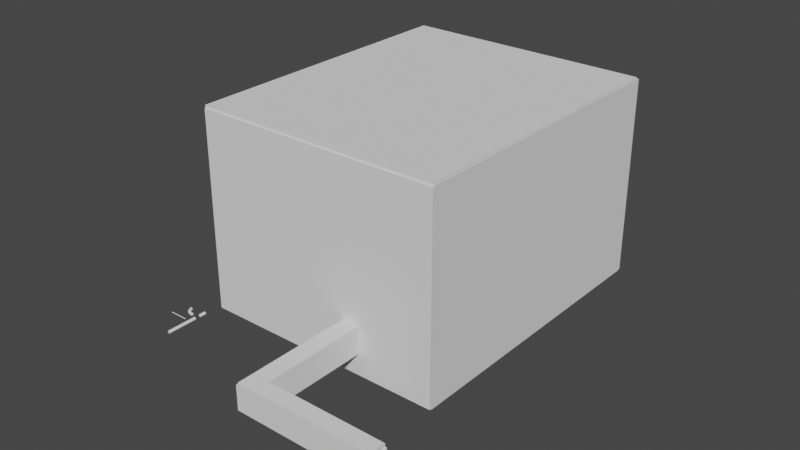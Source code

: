 # Source: Parkour_Kanal_Raum.blend  (saved by Blender 2.83.18; exported with 4.5.12 LTS)
import bpy
from mathutils import Matrix  # noqa: F401  (used for matrix-valued properties, if any)

bpy.ops.wm.read_factory_settings(use_empty=True)
scene = bpy.context.scene
scene.name = 'Scene'

# ---- collections
col_collection = bpy.data.collections.new('Collection'); scene.collection.children.link(col_collection)

# ---- world
world_world = bpy.data.worlds.new('World'); scene.world = world_world
world_world.use_nodes = True; world_world.node_tree.nodes.clear()
_N = world_world.node_tree.nodes; _L = world_world.node_tree.links
n0 = _N.new('ShaderNodeOutputWorld'); n0.name = 'World Output'; n0.location = (300, 300)
n1 = _N.new('ShaderNodeBackground'); n1.name = 'Background'; n1.location = (10, 300)
n1.inputs[0].default_value = (0.05088, 0.05088, 0.05088, 1.0)
_L.new(n1.outputs[0], n0.inputs[0])
n0.is_active_output = True
world_world.color = (0.05088, 0.05088, 0.05088)
world_world.use_sun_shadow = False
world_world.sun_shadow_jitter_overblur = 0.0

# ---- meshes
me_cylinder = bpy.data.meshes.new('Cylinder')
me_cylinder.from_pydata([(-0.02517, 1.012, -1.0), (0.02518, 1.012, 1.0), (0.4578, 0.8939, -1.0), (0.4889, 0.8773, 1.0), (0.8273, 0.5831, -1.0), (0.8553, 0.5412, 1.0), (0.9976, 0.116, -1.0), (1.001, 0.0809, 1.0), (0.966, -0.2746, -1.0), (0.9558, -0.3083, 1.0), (0.8315, -0.5556, -1.0), (0.6507, -0.7651, -1.0), (0.7651, -0.6507, 1.0), (0.3827, -0.9239, -1.0), (0.4578, -0.8939, 1.0), (0.116, -0.9976, -1.0), (0.0809, -1.001, 1.0), (-0.1951, -0.9808, -1.0), (-0.1951, -0.9808, 1.0), (-0.4578, -0.8939, -1.0), (-0.4889, -0.8773, 1.0), (-0.7651, -0.6507, -1.0), (-0.7874, -0.6234, 1.0), (-0.9558, -0.3083, -1.0), (-0.966, -0.2746, 1.0), (-1.001, 0.0809, -1.0), (-0.9976, 0.116, 1.0), (-0.9239, 0.3827, -1.0), (-0.9239, 0.3827, 1.0), (-0.7874, 0.6234, -1.0), (-0.7651, 0.6507, 1.0), (-0.4889, 0.8773, -1.0), (-0.4578, 0.8939, 1.0)], [], [(2, 0, 1, 3), (12, 11, 10), (14, 13, 11), (4, 2, 3, 5), (6, 4, 5, 7), (8, 6, 7, 9), (10, 8, 9, 12), (15, 13, 14, 16), (12, 14, 11), (17, 15, 16, 18), (19, 17, 18, 20), (21, 19, 20, 22), (23, 21, 22, 24), (25, 23, 24, 26), (27, 25, 26, 28), (29, 27, 28, 30), (31, 29, 30, 32), (28, 26, 24, 22, 20, 18, 16, 14, 12, 9, 7, 5, 3, 1, 32, 30), (0, 31, 32, 1), (15, 17, 19, 21, 23, 25, 27, 29, 31, 0, 2, 4, 6, 8, 10, 11, 13)])
_uv = me_cylinder.uv_layers.new(name='UVMap')
_uv.uv.foreach_set('vector', [0.9247, 0.5, 0.991, 0.5, 0.9881, 1.0, 0.9191, 1.0, 0.6378, 1.0, 0.6122, 0.5, 0.6562, 0.5, 0.5753, 1.0, 0.5625, 0.5, 0.6122, 0.5, 0.8478, 0.5, 0.9247, 0.5, 0.9191, 1.0, 0.8397, 1.0, 0.7684, 0.5, 0.8478, 0.5, 0.8397, 1.0, 0.7628, 1.0, 0.7059, 0.5, 0.7684, 0.5, 0.7628, 1.0, 0.7003, 1.0, 0.6562, 0.5, 0.7059, 0.5, 0.7003, 1.0, 0.6378, 1.0, 0.5184, 0.5, 0.5625, 0.5, 0.5753, 1.0, 0.5128, 1.0, 0.6378, 1.0, 0.5753, 1.0, 0.6122, 0.5, 0.4688, 0.5, 0.5184, 0.5, 0.5128, 1.0, 0.4688, 1.0, 0.4247, 0.5, 0.4688, 0.5, 0.4688, 1.0, 0.4191, 1.0, 0.3622, 0.5, 0.4247, 0.5, 0.4191, 1.0, 0.3566, 1.0, 0.2997, 0.5, 0.3622, 0.5, 0.3566, 1.0, 0.2941, 1.0, 0.2372, 0.5, 0.2997, 0.5, 0.2941, 1.0, 0.2316, 1.0, 0.1875, 0.5, 0.2372, 0.5, 0.2316, 1.0, 0.1875, 1.0, 0.1434, 0.5, 0.1875, 0.5, 0.1875, 1.0, 0.1378, 1.0, 0.08093, 0.5, 0.1434, 0.5, 0.1378, 1.0, 0.07532, 1.0, 0.02827, 0.3418, 0.01272, 0.2776, 0.02021, 0.1847, 0.06269, 0.1017, 0.1337, 0.04135, 0.2032, 0.01461, 0.2692, 0.01189, 0.3589, 0.03737, 0.4319, 0.09521, 0.4773, 0.1766, 0.4881, 0.2692, 0.4502, 0.3764, 0.3663, 0.4586, 0.2558, 0.4871, 0.1411, 0.4626, 0.06805, 0.4048, 0.01843, 0.5, 0.08093, 0.5, 0.07532, 1.0, 0.01282, 1.0, 0.7776, 0.01272, 0.7032, 0.01461, 0.6411, 0.03737, 0.5681, 0.09521, 0.5227, 0.1766, 0.5119, 0.2692, 0.5283, 0.3418, 0.5627, 0.3983, 0.6337, 0.4586, 0.7439, 0.4867, 0.8589, 0.4626, 0.9434, 0.3866, 0.9873, 0.2776, 0.9798, 0.1847, 0.9496, 0.1167, 0.9048, 0.06805, 0.8418, 0.02827])
me_cylinder.use_remesh_fix_poles = True
me_cylinder.use_remesh_preserve_attributes = False
me_cylinder.use_mirror_vertex_groups = False
me_cylinder.update()
me_cylinder_001 = bpy.data.meshes.new('Cylinder.001')
me_cylinder_001.from_pydata([(-0.02517, 1.012, -1.0), (0.02518, 1.012, 1.0), (0.4578, 0.8939, -1.0), (0.4889, 0.8773, 1.0), (0.8273, 0.5831, -1.0), (0.8553, 0.5412, 1.0), (0.9976, 0.116, -1.0), (1.001, 0.0809, 1.0), (0.966, -0.2746, -1.0), (0.9558, -0.3083, 1.0), (0.8315, -0.5556, -1.0), (0.6507, -0.7651, -1.0), (0.7651, -0.6507, 1.0), (0.3827, -0.9239, -1.0), (0.4578, -0.8939, 1.0), (0.116, -0.9976, -1.0), (0.0809, -1.001, 1.0), (-0.1951, -0.9808, -1.0), (-0.1951, -0.9808, 1.0), (-0.4578, -0.8939, -1.0), (-0.4889, -0.8773, 1.0), (-0.7651, -0.6507, -1.0), (-0.7874, -0.6234, 1.0), (-0.9558, -0.3083, -1.0), (-0.966, -0.2746, 1.0), (-1.001, 0.0809, -1.0), (-0.9976, 0.116, 1.0), (-0.9239, 0.3827, -1.0), (-0.9239, 0.3827, 1.0), (-0.7874, 0.6234, -1.0), (-0.7651, 0.6507, 1.0), (-0.4889, 0.8773, -1.0), (-0.4578, 0.8939, 1.0)], [], [(2, 0, 1, 3), (12, 11, 10), (14, 13, 11), (4, 2, 3, 5), (6, 4, 5, 7), (8, 6, 7, 9), (10, 8, 9, 12), (15, 13, 14, 16), (12, 14, 11), (17, 15, 16, 18), (19, 17, 18, 20), (21, 19, 20, 22), (23, 21, 22, 24), (25, 23, 24, 26), (27, 25, 26, 28), (29, 27, 28, 30), (31, 29, 30, 32), (28, 26, 24, 22, 20, 18, 16, 14, 12, 9, 7, 5, 3, 1, 32, 30), (0, 31, 32, 1), (15, 17, 19, 21, 23, 25, 27, 29, 31, 0, 2, 4, 6, 8, 10, 11, 13)])
_uv = me_cylinder_001.uv_layers.new(name='UVMap')
_uv.uv.foreach_set('vector', [0.9247, 0.5, 0.991, 0.5, 0.9881, 1.0, 0.9191, 1.0, 0.6378, 1.0, 0.6122, 0.5, 0.6562, 0.5, 0.5753, 1.0, 0.5625, 0.5, 0.6122, 0.5, 0.8478, 0.5, 0.9247, 0.5, 0.9191, 1.0, 0.8397, 1.0, 0.7684, 0.5, 0.8478, 0.5, 0.8397, 1.0, 0.7628, 1.0, 0.7059, 0.5, 0.7684, 0.5, 0.7628, 1.0, 0.7003, 1.0, 0.6562, 0.5, 0.7059, 0.5, 0.7003, 1.0, 0.6378, 1.0, 0.5184, 0.5, 0.5625, 0.5, 0.5753, 1.0, 0.5128, 1.0, 0.6378, 1.0, 0.5753, 1.0, 0.6122, 0.5, 0.4688, 0.5, 0.5184, 0.5, 0.5128, 1.0, 0.4688, 1.0, 0.4247, 0.5, 0.4688, 0.5, 0.4688, 1.0, 0.4191, 1.0, 0.3622, 0.5, 0.4247, 0.5, 0.4191, 1.0, 0.3566, 1.0, 0.2997, 0.5, 0.3622, 0.5, 0.3566, 1.0, 0.2941, 1.0, 0.2372, 0.5, 0.2997, 0.5, 0.2941, 1.0, 0.2316, 1.0, 0.1875, 0.5, 0.2372, 0.5, 0.2316, 1.0, 0.1875, 1.0, 0.1434, 0.5, 0.1875, 0.5, 0.1875, 1.0, 0.1378, 1.0, 0.08093, 0.5, 0.1434, 0.5, 0.1378, 1.0, 0.07532, 1.0, 0.02827, 0.3418, 0.01272, 0.2776, 0.02021, 0.1847, 0.06269, 0.1017, 0.1337, 0.04135, 0.2032, 0.01461, 0.2692, 0.01189, 0.3589, 0.03737, 0.4319, 0.09521, 0.4773, 0.1766, 0.4881, 0.2692, 0.4502, 0.3764, 0.3663, 0.4586, 0.2558, 0.4871, 0.1411, 0.4626, 0.06805, 0.4048, 0.01843, 0.5, 0.08093, 0.5, 0.07532, 1.0, 0.01282, 1.0, 0.7776, 0.01272, 0.7032, 0.01461, 0.6411, 0.03737, 0.5681, 0.09521, 0.5227, 0.1766, 0.5119, 0.2692, 0.5283, 0.3418, 0.5627, 0.3983, 0.6337, 0.4586, 0.7439, 0.4867, 0.8589, 0.4626, 0.9434, 0.3866, 0.9873, 0.2776, 0.9798, 0.1847, 0.9496, 0.1167, 0.9048, 0.06805, 0.8418, 0.02827])
me_cylinder_001.use_remesh_fix_poles = True
me_cylinder_001.use_remesh_preserve_attributes = False
me_cylinder_001.use_mirror_vertex_groups = False
me_cylinder_001.update()
me_cylinder_003 = bpy.data.meshes.new('Cylinder.003')
me_cylinder_003.from_pydata([(-0.003371, 1.117, 0.0), (0.4796, 0.9987, 0.0), (0.8491, 0.6879, 0.0), (1.019, 0.2207, 0.0), (0.9878, -0.1699, 0.0), (0.8533, -0.4508, 0.0), (0.6725, -0.6603, 0.0), (0.4045, -0.8191, 0.0), (0.1378, -0.8928, 0.0), (-0.1733, -0.876, 0.0), (-0.436, -0.7891, 0.0), (-0.7433, -0.5459, 0.0), (-0.934, -0.2036, 0.0), (-0.9793, 0.1857, 0.0), (-0.9021, 0.4875, 0.0), (-0.7656, 0.7282, 0.0), (-0.4671, 0.9821, 0.0), (0.4029, 1.117, 0.6994), (0.8622, 0.9987, 0.6248), (1.214, 0.6879, 0.5677), (1.376, 0.2207, 0.5414), (1.346, -0.1699, 0.5463), (1.218, -0.4508, 0.5671), (1.046, -0.6603, 0.595), (0.7908, -0.8191, 0.6364), (0.5371, -0.8928, 0.6776), (0.2413, -0.876, 0.7257), (-0.00862, -0.7891, 0.7663), (-0.3008, -0.5459, 0.8137), (-0.4822, -0.2036, 0.8432), (-0.5253, 0.1857, 0.8502), (-0.4519, 0.4875, 0.8383), (-0.3221, 0.7282, 0.8172), (-0.03816, 0.9821, 0.7711), (1.221, 1.117, 1.302), (1.612, 0.9987, 1.16), (1.911, 0.6879, 1.051), (2.049, 0.2207, 1.001), (2.023, -0.1699, 1.011), (1.915, -0.4508, 1.05), (1.768, -0.6603, 1.103), (1.551, -0.8191, 1.182), (1.336, -0.8928, 1.26), (1.084, -0.876, 1.352), (0.8714, -0.7891, 1.429), (0.6229, -0.5459, 1.519), (0.4686, -0.2036, 1.575), (0.432, 0.1857, 1.589), (0.4944, 0.4875, 1.566), (0.6048, 0.7282, 1.526), (0.8463, 0.9821, 1.438), (2.372, 1.117, 1.748), (2.656, 0.9987, 1.553), (2.873, 0.6879, 1.403), (2.974, 0.2207, 1.335), (2.955, -0.1699, 1.347), (2.876, -0.4508, 1.402), (2.77, -0.6603, 1.475), (2.612, -0.8191, 1.583), (2.455, -0.8928, 1.691), (2.272, -0.876, 1.817), (2.118, -0.7891, 1.923), (1.937, -0.5459, 2.048), (1.825, -0.2036, 2.125), (1.799, 0.1857, 2.143), (1.844, 0.4875, 2.112), (1.924, 0.7282, 2.057), (2.1, 0.9821, 1.936), (3.743, 1.117, 1.995), (3.892, 0.9987, 1.765), (4.006, 0.6879, 1.59), (4.059, 0.2207, 1.509), (4.049, -0.1699, 1.524), (4.008, -0.4508, 1.588), (3.952, -0.6603, 1.674), (3.869, -0.8191, 1.801), (3.786, -0.8928, 1.928), (3.69, -0.876, 2.076), (3.609, -0.7891, 2.201), (3.514, -0.5459, 2.347), (3.455, -0.2036, 2.438), (3.441, 0.1857, 2.459), (3.465, 0.4875, 2.422), (3.507, 0.7282, 2.358), (3.6, 0.9821, 2.216), (5.199, 1.117, 2.018), (5.199, 0.9987, 1.777), (5.199, 0.6879, 1.592), (5.199, 0.2207, 1.507), (5.199, -0.1699, 1.522), (5.199, -0.4508, 1.59), (5.199, -0.6603, 1.68), (5.199, -0.8191, 1.814), (5.199, -0.8928, 1.947), (5.199, -0.876, 2.103), (5.199, -0.7891, 2.234), (5.199, -0.5459, 2.388), (5.199, -0.2036, 2.483), (5.199, 0.1857, 2.506), (5.199, 0.4875, 2.467), (5.199, 0.7282, 2.399), (5.199, 0.9821, 2.25)], [], [(8, 9, 10, 11, 12, 13, 14, 15, 16, 0, 1, 2, 3, 4, 5, 6, 7), (31, 48, 49, 32), (3, 20, 21, 4), (9, 26, 27, 10), (0, 17, 18, 1), (8, 25, 26, 9), (10, 27, 28, 11), (1, 18, 19, 2), (16, 33, 17, 0), (11, 28, 29, 12), (2, 19, 20, 3), (12, 29, 30, 13), (4, 21, 22, 5), (13, 30, 31, 14), (5, 22, 23, 6), (14, 31, 32, 15), (6, 23, 24, 7), (15, 32, 33, 16), (7, 24, 25, 8), (34, 51, 52, 35), (23, 40, 41, 24), (32, 49, 50, 33), (24, 41, 42, 25), (20, 37, 38, 21), (26, 43, 44, 27), (17, 34, 35, 18), (25, 42, 43, 26), (27, 44, 45, 28), (18, 35, 36, 19), (33, 50, 34, 17), (28, 45, 46, 29), (19, 36, 37, 20), (29, 46, 47, 30), (21, 38, 39, 22), (30, 47, 48, 31), (22, 39, 40, 23), (55, 72, 73, 56), (42, 59, 60, 43), (44, 61, 62, 45), (35, 52, 53, 36), (50, 67, 51, 34), (45, 62, 63, 46), (36, 53, 54, 37), (46, 63, 64, 47), (38, 55, 56, 39), (47, 64, 65, 48), (39, 56, 57, 40), (48, 65, 66, 49), (40, 57, 58, 41), (49, 66, 67, 50), (41, 58, 59, 42), (37, 54, 55, 38), (43, 60, 61, 44), (75, 92, 93, 76), (64, 81, 82, 65), (56, 73, 74, 57), (65, 82, 83, 66), (57, 74, 75, 58), (66, 83, 84, 67), (58, 75, 76, 59), (54, 71, 72, 55), (60, 77, 78, 61), (51, 68, 69, 52), (59, 76, 77, 60), (61, 78, 79, 62), (52, 69, 70, 53), (67, 84, 68, 51), (62, 79, 80, 63), (53, 70, 71, 54), (63, 80, 81, 64), (93, 92, 91, 90, 89, 88, 87, 86, 85, 101, 100, 99, 98, 97, 96, 95, 94), (71, 88, 89, 72), (77, 94, 95, 78), (68, 85, 86, 69), (76, 93, 94, 77), (78, 95, 96, 79), (69, 86, 87, 70), (84, 101, 85, 68), (79, 96, 97, 80), (70, 87, 88, 71), (80, 97, 98, 81), (72, 89, 90, 73), (81, 98, 99, 82), (73, 90, 91, 74), (82, 99, 100, 83), (74, 91, 92, 75), (83, 100, 101, 84)])
_uv = me_cylinder_003.uv_layers.new(name='UVMap')
_uv.uv.foreach_set('vector', [0.7776, 0.01272, 0.7032, 0.01461, 0.6411, 0.03737, 0.5681, 0.09521, 0.5227, 0.1766, 0.5119, 0.2692, 0.5283, 0.3418, 0.5627, 0.3983, 0.6337, 0.4586, 0.7439, 0.4867, 0.8589, 0.4626, 0.9434, 0.3866, 0.9873, 0.2776, 0.9798, 0.1847, 0.9496, 0.1167, 0.9048, 0.06805, 0.8418, 0.02827, 0.5283, 0.3418, 0.5283, 0.3418, 0.5627, 0.3983, 0.5627, 0.3983, 0.9873, 0.2776, 0.9873, 0.2776, 0.9798, 0.1847, 0.9798, 0.1847, 0.7032, 0.01461, 0.7032, 0.01461, 0.6411, 0.03737, 0.6411, 0.03737, 0.7439, 0.4867, 0.7439, 0.4867, 0.8589, 0.4626, 0.8589, 0.4626, 0.7776, 0.01272, 0.7776, 0.01272, 0.7032, 0.01461, 0.7032, 0.01461, 0.6411, 0.03737, 0.6411, 0.03737, 0.5681, 0.09521, 0.5681, 0.09521, 0.8589, 0.4626, 0.8589, 0.4626, 0.9434, 0.3866, 0.9434, 0.3866, 0.6337, 0.4586, 0.6337, 0.4586, 0.7439, 0.4867, 0.7439, 0.4867, 0.5681, 0.09521, 0.5681, 0.09521, 0.5227, 0.1766, 0.5227, 0.1766, 0.9434, 0.3866, 0.9434, 0.3866, 0.9873, 0.2776, 0.9873, 0.2776, 0.5227, 0.1766, 0.5227, 0.1766, 0.5119, 0.2692, 0.5119, 0.2692, 0.9798, 0.1847, 0.9798, 0.1847, 0.9496, 0.1167, 0.9496, 0.1167, 0.5119, 0.2692, 0.5119, 0.2692, 0.5283, 0.3418, 0.5283, 0.3418, 0.9496, 0.1167, 0.9496, 0.1167, 0.9048, 0.06805, 0.9048, 0.06805, 0.5283, 0.3418, 0.5283, 0.3418, 0.5627, 0.3983, 0.5627, 0.3983, 0.9048, 0.06805, 0.9048, 0.06805, 0.8418, 0.02827, 0.8418, 0.02827, 0.5627, 0.3983, 0.5627, 0.3983, 0.6337, 0.4586, 0.6337, 0.4586, 0.8418, 0.02827, 0.8418, 0.02827, 0.7776, 0.01272, 0.7776, 0.01272, 0.7439, 0.4867, 0.7439, 0.4867, 0.8589, 0.4626, 0.8589, 0.4626, 0.9048, 0.06805, 0.9048, 0.06805, 0.8418, 0.02827, 0.8418, 0.02827, 0.5627, 0.3983, 0.5627, 0.3983, 0.6337, 0.4586, 0.6337, 0.4586, 0.8418, 0.02827, 0.8418, 0.02827, 0.7776, 0.01272, 0.7776, 0.01272, 0.9873, 0.2776, 0.9873, 0.2776, 0.9798, 0.1847, 0.9798, 0.1847, 0.7032, 0.01461, 0.7032, 0.01461, 0.6411, 0.03737, 0.6411, 0.03737, 0.7439, 0.4867, 0.7439, 0.4867, 0.8589, 0.4626, 0.8589, 0.4626, 0.7776, 0.01272, 0.7776, 0.01272, 0.7032, 0.01461, 0.7032, 0.01461, 0.6411, 0.03737, 0.6411, 0.03737, 0.5681, 0.09521, 0.5681, 0.09521, 0.8589, 0.4626, 0.8589, 0.4626, 0.9434, 0.3866, 0.9434, 0.3866, 0.6337, 0.4586, 0.6337, 0.4586, 0.7439, 0.4867, 0.7439, 0.4867, 0.5681, 0.09521, 0.5681, 0.09521, 0.5227, 0.1766, 0.5227, 0.1766, 0.9434, 0.3866, 0.9434, 0.3866, 0.9873, 0.2776, 0.9873, 0.2776, 0.5227, 0.1766, 0.5227, 0.1766, 0.5119, 0.2692, 0.5119, 0.2692, 0.9798, 0.1847, 0.9798, 0.1847, 0.9496, 0.1167, 0.9496, 0.1167, 0.5119, 0.2692, 0.5119, 0.2692, 0.5283, 0.3418, 0.5283, 0.3418, 0.9496, 0.1167, 0.9496, 0.1167, 0.9048, 0.06805, 0.9048, 0.06805, 0.9798, 0.1847, 0.9798, 0.1847, 0.9496, 0.1167, 0.9496, 0.1167, 0.7776, 0.01272, 0.7776, 0.01272, 0.7032, 0.01461, 0.7032, 0.01461, 0.6411, 0.03737, 0.6411, 0.03737, 0.5681, 0.09521, 0.5681, 0.09521, 0.8589, 0.4626, 0.8589, 0.4626, 0.9434, 0.3866, 0.9434, 0.3866, 0.6337, 0.4586, 0.6337, 0.4586, 0.7439, 0.4867, 0.7439, 0.4867, 0.5681, 0.09521, 0.5681, 0.09521, 0.5227, 0.1766, 0.5227, 0.1766, 0.9434, 0.3866, 0.9434, 0.3866, 0.9873, 0.2776, 0.9873, 0.2776, 0.5227, 0.1766, 0.5227, 0.1766, 0.5119, 0.2692, 0.5119, 0.2692, 0.9798, 0.1847, 0.9798, 0.1847, 0.9496, 0.1167, 0.9496, 0.1167, 0.5119, 0.2692, 0.5119, 0.2692, 0.5283, 0.3418, 0.5283, 0.3418, 0.9496, 0.1167, 0.9496, 0.1167, 0.9048, 0.06805, 0.9048, 0.06805, 0.5283, 0.3418, 0.5283, 0.3418, 0.5627, 0.3983, 0.5627, 0.3983, 0.9048, 0.06805, 0.9048, 0.06805, 0.8418, 0.02827, 0.8418, 0.02827, 0.5627, 0.3983, 0.5627, 0.3983, 0.6337, 0.4586, 0.6337, 0.4586, 0.8418, 0.02827, 0.8418, 0.02827, 0.7776, 0.01272, 0.7776, 0.01272, 0.9873, 0.2776, 0.9873, 0.2776, 0.9798, 0.1847, 0.9798, 0.1847, 0.7032, 0.01461, 0.7032, 0.01461, 0.6411, 0.03737, 0.6411, 0.03737, 0.8418, 0.02827, 0.8418, 0.02827, 0.7776, 0.01272, 0.7776, 0.01272, 0.5119, 0.2692, 0.5119, 0.2692, 0.5283, 0.3418, 0.5283, 0.3418, 0.9496, 0.1167, 0.9496, 0.1167, 0.9048, 0.06805, 0.9048, 0.06805, 0.5283, 0.3418, 0.5283, 0.3418, 0.5627, 0.3983, 0.5627, 0.3983, 0.9048, 0.06805, 0.9048, 0.06805, 0.8418, 0.02827, 0.8418, 0.02827, 0.5627, 0.3983, 0.5627, 0.3983, 0.6337, 0.4586, 0.6337, 0.4586, 0.8418, 0.02827, 0.8418, 0.02827, 0.7776, 0.01272, 0.7776, 0.01272, 0.9873, 0.2776, 0.9873, 0.2776, 0.9798, 0.1847, 0.9798, 0.1847, 0.7032, 0.01461, 0.7032, 0.01461, 0.6411, 0.03737, 0.6411, 0.03737, 0.7439, 0.4867, 0.7439, 0.4867, 0.8589, 0.4626, 0.8589, 0.4626, 0.7776, 0.01272, 0.7776, 0.01272, 0.7032, 0.01461, 0.7032, 0.01461, 0.6411, 0.03737, 0.6411, 0.03737, 0.5681, 0.09521, 0.5681, 0.09521, 0.8589, 0.4626, 0.8589, 0.4626, 0.9434, 0.3866, 0.9434, 0.3866, 0.6337, 0.4586, 0.6337, 0.4586, 0.7439, 0.4867, 0.7439, 0.4867, 0.5681, 0.09521, 0.5681, 0.09521, 0.5227, 0.1766, 0.5227, 0.1766, 0.9434, 0.3866, 0.9434, 0.3866, 0.9873, 0.2776, 0.9873, 0.2776, 0.5227, 0.1766, 0.5227, 0.1766, 0.5119, 0.2692, 0.5119, 0.2692, 0.7776, 0.01272, 0.8418, 0.02827, 0.9048, 0.06805, 0.9496, 0.1167, 0.9798, 0.1847, 0.9873, 0.2776, 0.9434, 0.3866, 0.8589, 0.4626, 0.7439, 0.4867, 0.6337, 0.4586, 0.5627, 0.3983, 0.5283, 0.3418, 0.5119, 0.2692, 0.5227, 0.1766, 0.5681, 0.09521, 0.6411, 0.03737, 0.7032, 0.01461, 0.9873, 0.2776, 0.9873, 0.2776, 0.9798, 0.1847, 0.9798, 0.1847, 0.7032, 0.01461, 0.7032, 0.01461, 0.6411, 0.03737, 0.6411, 0.03737, 0.7439, 0.4867, 0.7439, 0.4867, 0.8589, 0.4626, 0.8589, 0.4626, 0.7776, 0.01272, 0.7776, 0.01272, 0.7032, 0.01461, 0.7032, 0.01461, 0.6411, 0.03737, 0.6411, 0.03737, 0.5681, 0.09521, 0.5681, 0.09521, 0.8589, 0.4626, 0.8589, 0.4626, 0.9434, 0.3866, 0.9434, 0.3866, 0.6337, 0.4586, 0.6337, 0.4586, 0.7439, 0.4867, 0.7439, 0.4867, 0.5681, 0.09521, 0.5681, 0.09521, 0.5227, 0.1766, 0.5227, 0.1766, 0.9434, 0.3866, 0.9434, 0.3866, 0.9873, 0.2776, 0.9873, 0.2776, 0.5227, 0.1766, 0.5227, 0.1766, 0.5119, 0.2692, 0.5119, 0.2692, 0.9798, 0.1847, 0.9798, 0.1847, 0.9496, 0.1167, 0.9496, 0.1167, 0.5119, 0.2692, 0.5119, 0.2692, 0.5283, 0.3418, 0.5283, 0.3418, 0.9496, 0.1167, 0.9496, 0.1167, 0.9048, 0.06805, 0.9048, 0.06805, 0.5283, 0.3418, 0.5283, 0.3418, 0.5627, 0.3983, 0.5627, 0.3983, 0.9048, 0.06805, 0.9048, 0.06805, 0.8418, 0.02827, 0.8418, 0.02827, 0.5627, 0.3983, 0.5627, 0.3983, 0.6337, 0.4586, 0.6337, 0.4586])
me_cylinder_003.use_remesh_fix_poles = True
me_cylinder_003.use_remesh_preserve_attributes = False
me_cylinder_003.use_mirror_vertex_groups = False
me_cylinder_003.update()
me_cube_002 = bpy.data.meshes.new('Cube.002')
me_cube_002.from_pydata([(-1.0, -1.0, -1.0), (-1.0, -1.0, 1.0), (-1.0, 1.0, -1.0), (-1.0, 1.0, 1.0), (1.0, -1.0, -1.0), (1.0, -1.0, 1.0), (1.0, 1.0, -1.0), (1.0, 1.0, 1.0)], [], [(0, 1, 3, 2), (2, 3, 7, 6), (6, 7, 5, 4), (4, 5, 1, 0), (2, 6, 4, 0), (7, 3, 1, 5)])
_uv = me_cube_002.uv_layers.new(name='UVMap')
_uv.uv.foreach_set('vector', [0.375, 0.0, 0.625, 0.0, 0.625, 0.25, 0.375, 0.25, 0.375, 0.25, 0.625, 0.25, 0.625, 0.5, 0.375, 0.5, 0.375, 0.5, 0.625, 0.5, 0.625, 0.75, 0.375, 0.75, 0.375, 0.75, 0.625, 0.75, 0.625, 1.0, 0.375, 1.0, 0.125, 0.5, 0.375, 0.5, 0.375, 0.75, 0.125, 0.75, 0.625, 0.5, 0.875, 0.5, 0.875, 0.75, 0.625, 0.75])
me_cube_002.use_remesh_fix_poles = True
me_cube_002.use_remesh_preserve_attributes = False
me_cube_002.use_mirror_vertex_groups = False
me_cube_002.update()
me_cube = bpy.data.meshes.new('Cube')
me_cube.from_pydata([(-1.0, -1.0, -1.0), (-1.0, -1.0, 1.0), (-1.0, 1.0, -1.0), (-1.0, 1.0, 1.0), (1.0, -1.0, -1.0), (1.0, -1.0, 1.0), (1.0, 1.0, -1.0), (1.0, 1.0, 1.0)], [], [(0, 1, 3, 2), (2, 3, 7, 6), (6, 7, 5, 4), (4, 5, 1, 0), (2, 6, 4, 0), (7, 3, 1, 5)])
_uv = me_cube.uv_layers.new(name='UVMap')
_uv.uv.foreach_set('vector', [0.375, 0.0, 0.625, 0.0, 0.625, 0.25, 0.375, 0.25, 0.375, 0.25, 0.625, 0.25, 0.625, 0.5, 0.375, 0.5, 0.375, 0.5, 0.625, 0.5, 0.625, 0.75, 0.375, 0.75, 0.375, 0.75, 0.625, 0.75, 0.625, 1.0, 0.375, 1.0, 0.125, 0.5, 0.375, 0.5, 0.375, 0.75, 0.125, 0.75, 0.625, 0.5, 0.875, 0.5, 0.875, 0.75, 0.625, 0.75])
me_cube.use_remesh_fix_poles = True
me_cube.use_remesh_preserve_attributes = False
me_cube.use_mirror_vertex_groups = False
me_cube.update()
me_cube_003 = bpy.data.meshes.new('Cube.003')
me_cube_003.from_pydata([(-1.0, -1.0, -1.0), (-1.0, -1.0, 1.0), (-1.0, 1.0, -1.0), (-1.0, 1.0, 1.0), (1.0, -1.0, -1.0), (1.0, -1.0, 1.0), (1.0, 1.0, -1.0), (1.0, 1.0, 1.0)], [], [(0, 1, 3, 2), (2, 3, 7, 6), (6, 7, 5, 4), (4, 5, 1, 0), (2, 6, 4, 0), (7, 3, 1, 5)])
_uv = me_cube_003.uv_layers.new(name='UVMap')
_uv.uv.foreach_set('vector', [0.375, 0.0, 0.625, 0.0, 0.625, 0.25, 0.375, 0.25, 0.375, 0.25, 0.625, 0.25, 0.625, 0.5, 0.375, 0.5, 0.375, 0.5, 0.625, 0.5, 0.625, 0.75, 0.375, 0.75, 0.375, 0.75, 0.625, 0.75, 0.625, 1.0, 0.375, 1.0, 0.125, 0.5, 0.375, 0.5, 0.375, 0.75, 0.125, 0.75, 0.625, 0.5, 0.875, 0.5, 0.875, 0.75, 0.625, 0.75])
me_cube_003.use_remesh_fix_poles = True
me_cube_003.use_remesh_preserve_attributes = False
me_cube_003.use_mirror_vertex_groups = False
me_cube_003.update()
me_cube_004 = bpy.data.meshes.new('Cube.004')
me_cube_004.from_pydata([(-1.0, -1.0, -1.0), (-1.0, -1.0, 1.0), (-1.0, 1.0, -1.0), (-1.0, 1.0, 1.0), (1.0, -1.0, -1.0), (1.0, -1.0, 1.0), (1.0, 1.0, -1.0), (1.0, 1.0, 1.0)], [], [(0, 1, 3, 2), (2, 3, 7, 6), (6, 7, 5, 4), (4, 5, 1, 0), (2, 6, 4, 0), (7, 3, 1, 5)])
_uv = me_cube_004.uv_layers.new(name='UVMap')
_uv.uv.foreach_set('vector', [0.375, 0.0, 0.625, 0.0, 0.625, 0.25, 0.375, 0.25, 0.375, 0.25, 0.625, 0.25, 0.625, 0.5, 0.375, 0.5, 0.375, 0.5, 0.625, 0.5, 0.625, 0.75, 0.375, 0.75, 0.375, 0.75, 0.625, 0.75, 0.625, 1.0, 0.375, 1.0, 0.125, 0.5, 0.375, 0.5, 0.375, 0.75, 0.125, 0.75, 0.625, 0.5, 0.875, 0.5, 0.875, 0.75, 0.625, 0.75])
me_cube_004.use_remesh_fix_poles = True
me_cube_004.use_remesh_preserve_attributes = False
me_cube_004.use_mirror_vertex_groups = False
me_cube_004.update()
me_cube_005 = bpy.data.meshes.new('Cube.005')
me_cube_005.from_pydata([(-1.0, -1.0, -1.0), (-1.0, -1.0, 1.0), (-1.0, 1.0, -1.0), (-1.0, 1.0, 1.0), (1.0, -1.0, -1.0), (1.0, -1.0, 1.0), (1.0, 1.0, -1.0), (1.0, 1.0, 1.0), (0.3658, 1.0, -0.7471), (0.3658, -1.0, -0.7471), (0.3656, 1.0, -0.5377), (0.3656, -1.0, -0.5377), (0.2695, 1.0, -0.5377), (0.2695, -1.0, -0.5377), (0.2696, 1.0, -0.7474), (0.2696, -1.0, -0.7474)], [], [(0, 1, 3, 2), (2, 12, 14, 8, 6), (6, 7, 5, 4), (4, 11, 9, 15, 0), (2, 6, 4, 0), (7, 3, 1, 5), (8, 9, 11, 10), (15, 14, 12, 13), (6, 8, 10, 12, 2, 3, 7), (0, 15, 13, 11, 4, 5, 1), (14, 15, 9, 8), (10, 11, 13, 12)])
_uv = me_cube_005.uv_layers.new(name='UVMap')
_uv.uv.foreach_set('vector', [0.375, 0.0, 0.625, 0.0, 0.625, 0.25, 0.375, 0.25, 0.375, 0.25, 0.4327, 0.4097, 0.4065, 0.4097, 0.4065, 0.4202, 0.375, 0.5, 0.375, 0.5, 0.625, 0.5, 0.625, 0.75, 0.375, 0.75, 0.375, 0.75, 0.4437, 0.8275, 0.4062, 0.8275, 0.4062, 0.8425, 0.375, 1.0, 0.125, 0.5, 0.375, 0.5, 0.375, 0.75, 0.125, 0.75, 0.625, 0.5, 0.875, 0.5, 0.875, 0.75, 0.625, 0.75, 0.375, 0.5938, 0.375, 0.6563, 0.625, 0.6563, 0.625, 0.5938, 0.375, 0.09375, 0.375, 0.1562, 0.625, 0.1562, 0.625, 0.09375, 0.375, 0.5, 0.4065, 0.4202, 0.4327, 0.4202, 0.4327, 0.4097, 0.375, 0.25, 0.625, 0.25, 0.625, 0.5, 0.375, 1.0, 0.4062, 0.8425, 0.4437, 0.8425, 0.4437, 0.8275, 0.375, 0.75, 0.625, 0.75, 0.625, 1.0, 0.125, 0.5938, 0.125, 0.6563, 0.375, 0.6563, 0.375, 0.5938, 0.625, 0.5938, 0.625, 0.6563, 0.875, 0.6563, 0.875, 0.5938])
me_cube_005.use_remesh_fix_poles = True
me_cube_005.use_remesh_preserve_attributes = False
me_cube_005.use_mirror_vertex_groups = False
me_cube_005.update()
me_cube_006 = bpy.data.meshes.new('Cube.006')
me_cube_006.from_pydata([(-1.0, -1.0, -1.0), (-1.0, -1.0, 1.0), (-1.0, 1.0, -1.0), (-1.0, 1.0, 1.0), (1.0, -1.0, -1.0), (1.0, -1.0, 1.0), (1.0, 1.0, -1.0), (1.0, 1.0, 1.0)], [], [(0, 1, 3, 2), (2, 3, 7, 6), (6, 7, 5, 4), (4, 5, 1, 0), (2, 6, 4, 0), (7, 3, 1, 5)])
_uv = me_cube_006.uv_layers.new(name='UVMap')
_uv.uv.foreach_set('vector', [0.375, 0.0, 0.625, 0.0, 0.625, 0.25, 0.375, 0.25, 0.375, 0.25, 0.625, 0.25, 0.625, 0.5, 0.375, 0.5, 0.375, 0.5, 0.625, 0.5, 0.625, 0.75, 0.375, 0.75, 0.375, 0.75, 0.625, 0.75, 0.625, 1.0, 0.375, 1.0, 0.125, 0.5, 0.375, 0.5, 0.375, 0.75, 0.125, 0.75, 0.625, 0.5, 0.875, 0.5, 0.875, 0.75, 0.625, 0.75])
me_cube_006.use_remesh_fix_poles = True
me_cube_006.use_remesh_preserve_attributes = False
me_cube_006.use_mirror_vertex_groups = False
me_cube_006.update()
me_cube_007 = bpy.data.meshes.new('Cube.007')
me_cube_007.from_pydata([(-1.0, -1.0, -1.0), (-1.0, -1.0, 1.0), (-1.0, 1.0, -1.0), (-1.0, 1.0, 1.0), (1.0, -1.0, -1.0), (1.0, -1.0, 1.0), (1.0, 1.0, -1.0), (1.0, 1.0, 1.0)], [], [(0, 1, 3, 2), (2, 3, 7, 6), (6, 7, 5, 4), (4, 5, 1, 0), (2, 6, 4, 0), (7, 3, 1, 5)])
_uv = me_cube_007.uv_layers.new(name='UVMap')
_uv.uv.foreach_set('vector', [0.375, 0.0, 0.625, 0.0, 0.625, 0.25, 0.375, 0.25, 0.375, 0.25, 0.625, 0.25, 0.625, 0.5, 0.375, 0.5, 0.375, 0.5, 0.625, 0.5, 0.625, 0.75, 0.375, 0.75, 0.375, 0.75, 0.625, 0.75, 0.625, 1.0, 0.375, 1.0, 0.125, 0.5, 0.375, 0.5, 0.375, 0.75, 0.125, 0.75, 0.625, 0.5, 0.875, 0.5, 0.875, 0.75, 0.625, 0.75])
me_cube_007.use_remesh_fix_poles = True
me_cube_007.use_remesh_preserve_attributes = False
me_cube_007.use_mirror_vertex_groups = False
me_cube_007.update()
me_cylinder_002 = bpy.data.meshes.new('Cylinder.002')
me_cylinder_002.from_pydata([(0.0, 1.0, -1.0), (0.0, 1.0, 1.0), (0.1951, 0.9808, -1.0), (0.1951, 0.9808, 1.0), (0.3827, 0.9239, -1.0), (0.3827, 0.9239, 1.0), (0.5556, 0.8315, -1.0), (0.5556, 0.8315, 1.0), (0.7071, 0.7071, -1.0), (0.7071, 0.7071, 1.0), (0.8315, 0.5556, -1.0), (0.8315, 0.5556, 1.0), (0.9239, 0.3827, -1.0), (0.9239, 0.3827, 1.0), (0.9808, 0.1951, -1.0), (0.9808, 0.1951, 1.0), (1.0, 7.55e-08, -1.0), (1.0, 7.55e-08, 1.0), (0.9808, -0.1951, -1.0), (0.9808, -0.1951, 1.0), (0.9239, -0.3827, -1.0), (0.9239, -0.3827, 1.0), (0.8315, -0.5556, -1.0), (0.8315, -0.5556, 1.0), (0.7071, -0.7071, -1.0), (0.7071, -0.7071, 1.0), (0.5556, -0.8315, -1.0), (0.5556, -0.8315, 1.0), (0.3827, -0.9239, -1.0), (0.3827, -0.9239, 1.0), (0.1951, -0.9808, -1.0), (0.1951, -0.9808, 1.0), (-3.258e-07, -1.0, -1.0), (-3.258e-07, -1.0, 1.0), (-0.1951, -0.9808, -1.0), (-0.1951, -0.9808, 1.0), (-0.3827, -0.9239, -1.0), (-0.3827, -0.9239, 1.0), (-0.5556, -0.8315, -1.0), (-0.5556, -0.8315, 1.0), (-0.7071, -0.7071, -1.0), (-0.7071, -0.7071, 1.0), (-0.8315, -0.5556, -1.0), (-0.8315, -0.5556, 1.0), (-0.9239, -0.3827, -1.0), (-0.9239, -0.3827, 1.0), (-0.9808, -0.1951, -1.0), (-0.9808, -0.1951, 1.0), (-1.0, 9.656e-07, -1.0), (-1.0, 9.656e-07, 1.0), (-0.9808, 0.1951, -1.0), (-0.9808, 0.1951, 1.0), (-0.9239, 0.3827, -1.0), (-0.9239, 0.3827, 1.0), (-0.8315, 0.5556, -1.0), (-0.8315, 0.5556, 1.0), (-0.7071, 0.7071, -1.0), (-0.7071, 0.7071, 1.0), (-0.5556, 0.8315, -1.0), (-0.5556, 0.8315, 1.0), (-0.3827, 0.9239, -1.0), (-0.3827, 0.9239, 1.0), (-0.1951, 0.9808, -1.0), (-0.1951, 0.9808, 1.0)], [], [(0, 1, 3, 2), (2, 3, 5, 4), (4, 5, 7, 6), (6, 7, 9, 8), (8, 9, 11, 10), (10, 11, 13, 12), (12, 13, 15, 14), (14, 15, 17, 16), (16, 17, 19, 18), (18, 19, 21, 20), (20, 21, 23, 22), (22, 23, 25, 24), (24, 25, 27, 26), (26, 27, 29, 28), (28, 29, 31, 30), (30, 31, 33, 32), (32, 33, 35, 34), (34, 35, 37, 36), (36, 37, 39, 38), (38, 39, 41, 40), (40, 41, 43, 42), (42, 43, 45, 44), (44, 45, 47, 46), (46, 47, 49, 48), (48, 49, 51, 50), (50, 51, 53, 52), (52, 53, 55, 54), (54, 55, 57, 56), (56, 57, 59, 58), (58, 59, 61, 60), (3, 1, 63, 61, 59, 57, 55, 53, 51, 49, 47, 45, 43, 41, 39, 37, 35, 33, 31, 29, 27, 25, 23, 21, 19, 17, 15, 13, 11, 9, 7, 5), (60, 61, 63, 62), (62, 63, 1, 0), (0, 2, 4, 6, 8, 10, 12, 14, 16, 18, 20, 22, 24, 26, 28, 30, 32, 34, 36, 38, 40, 42, 44, 46, 48, 50, 52, 54, 56, 58, 60, 62)])
_uv = me_cylinder_002.uv_layers.new(name='UVMap')
_uv.uv.foreach_set('vector', [1.0, 0.5, 1.0, 1.0, 0.9688, 1.0, 0.9688, 0.5, 0.9688, 0.5, 0.9688, 1.0, 0.9375, 1.0, 0.9375, 0.5, 0.9375, 0.5, 0.9375, 1.0, 0.9062, 1.0, 0.9062, 0.5, 0.9062, 0.5, 0.9062, 1.0, 0.875, 1.0, 0.875, 0.5, 0.875, 0.5, 0.875, 1.0, 0.8438, 1.0, 0.8438, 0.5, 0.8438, 0.5, 0.8438, 1.0, 0.8125, 1.0, 0.8125, 0.5, 0.8125, 0.5, 0.8125, 1.0, 0.7812, 1.0, 0.7812, 0.5, 0.7812, 0.5, 0.7812, 1.0, 0.75, 1.0, 0.75, 0.5, 0.75, 0.5, 0.75, 1.0, 0.7188, 1.0, 0.7188, 0.5, 0.7188, 0.5, 0.7188, 1.0, 0.6875, 1.0, 0.6875, 0.5, 0.6875, 0.5, 0.6875, 1.0, 0.6562, 1.0, 0.6562, 0.5, 0.6562, 0.5, 0.6562, 1.0, 0.625, 1.0, 0.625, 0.5, 0.625, 0.5, 0.625, 1.0, 0.5938, 1.0, 0.5938, 0.5, 0.5938, 0.5, 0.5938, 1.0, 0.5625, 1.0, 0.5625, 0.5, 0.5625, 0.5, 0.5625, 1.0, 0.5312, 1.0, 0.5312, 0.5, 0.5312, 0.5, 0.5312, 1.0, 0.5, 1.0, 0.5, 0.5, 0.5, 0.5, 0.5, 1.0, 0.4688, 1.0, 0.4688, 0.5, 0.4688, 0.5, 0.4688, 1.0, 0.4375, 1.0, 0.4375, 0.5, 0.4375, 0.5, 0.4375, 1.0, 0.4062, 1.0, 0.4062, 0.5, 0.4062, 0.5, 0.4062, 1.0, 0.375, 1.0, 0.375, 0.5, 0.375, 0.5, 0.375, 1.0, 0.3438, 1.0, 0.3438, 0.5, 0.3438, 0.5, 0.3438, 1.0, 0.3125, 1.0, 0.3125, 0.5, 0.3125, 0.5, 0.3125, 1.0, 0.2812, 1.0, 0.2812, 0.5, 0.2812, 0.5, 0.2812, 1.0, 0.25, 1.0, 0.25, 0.5, 0.25, 0.5, 0.25, 1.0, 0.2188, 1.0, 0.2188, 0.5, 0.2188, 0.5, 0.2188, 1.0, 0.1875, 1.0, 0.1875, 0.5, 0.1875, 0.5, 0.1875, 1.0, 0.1562, 1.0, 0.1562, 0.5, 0.1562, 0.5, 0.1562, 1.0, 0.125, 1.0, 0.125, 0.5, 0.125, 0.5, 0.125, 1.0, 0.09375, 1.0, 0.09375, 0.5, 0.09375, 0.5, 0.09375, 1.0, 0.0625, 1.0, 0.0625, 0.5, 0.2968, 0.4854, 0.25, 0.49, 0.2032, 0.4854, 0.1582, 0.4717, 0.1167, 0.4496, 0.08029, 0.4197, 0.05045, 0.3833, 0.02827, 0.3418, 0.01461, 0.2968, 0.01, 0.25, 0.01461, 0.2032, 0.02827, 0.1582, 0.05045, 0.1167, 0.08029, 0.08029, 0.1167, 0.05045, 0.1582, 0.02827, 0.2032, 0.01461, 0.25, 0.01, 0.2968, 0.01461, 0.3418, 0.02827, 0.3833, 0.05045, 0.4197, 0.08029, 0.4496, 0.1167, 0.4717, 0.1582, 0.4854, 0.2032, 0.49, 0.25, 0.4854, 0.2968, 0.4717, 0.3418, 0.4496, 0.3833, 0.4197, 0.4197, 0.3833, 0.4496, 0.3418, 0.4717, 0.0625, 0.5, 0.0625, 1.0, 0.03125, 1.0, 0.03125, 0.5, 0.03125, 0.5, 0.03125, 1.0, 0.0, 1.0, 0.0, 0.5, 0.75, 0.49, 0.7968, 0.4854, 0.8418, 0.4717, 0.8833, 0.4496, 0.9197, 0.4197, 0.9496, 0.3833, 0.9717, 0.3418, 0.9854, 0.2968, 0.99, 0.25, 0.9854, 0.2032, 0.9717, 0.1582, 0.9496, 0.1167, 0.9197, 0.08029, 0.8833, 0.05045, 0.8418, 0.02827, 0.7968, 0.01461, 0.75, 0.01, 0.7032, 0.01461, 0.6582, 0.02827, 0.6167, 0.05045, 0.5803, 0.08029, 0.5504, 0.1167, 0.5283, 0.1582, 0.5146, 0.2032, 0.51, 0.25, 0.5146, 0.2968, 0.5283, 0.3418, 0.5504, 0.3833, 0.5803, 0.4197, 0.6167, 0.4496, 0.6582, 0.4717, 0.7032, 0.4854])
me_cylinder_002.use_remesh_fix_poles = True
me_cylinder_002.use_remesh_preserve_attributes = False
me_cylinder_002.use_mirror_vertex_groups = False
me_cylinder_002.update()
me_cube_008 = bpy.data.meshes.new('Cube.008')
me_cube_008.from_pydata([(-1.0, -1.0, -1.0), (-1.0, -1.0, 1.0), (-1.0, 1.0, -1.0), (-1.0, 1.0, 1.0), (1.0, -1.0, -1.0), (1.0, -1.0, 1.0), (1.0, 1.0, -1.0), (1.0, 1.0, 1.0)], [], [(0, 1, 3, 2), (2, 3, 7, 6), (6, 7, 5, 4), (4, 5, 1, 0), (2, 6, 4, 0), (7, 3, 1, 5)])
_uv = me_cube_008.uv_layers.new(name='UVMap')
_uv.uv.foreach_set('vector', [0.375, 0.0, 0.625, 0.0, 0.625, 0.25, 0.375, 0.25, 0.375, 0.25, 0.625, 0.25, 0.625, 0.5, 0.375, 0.5, 0.375, 0.5, 0.625, 0.5, 0.625, 0.75, 0.375, 0.75, 0.375, 0.75, 0.625, 0.75, 0.625, 1.0, 0.375, 1.0, 0.125, 0.5, 0.375, 0.5, 0.375, 0.75, 0.125, 0.75, 0.625, 0.5, 0.875, 0.5, 0.875, 0.75, 0.625, 0.75])
me_cube_008.use_remesh_fix_poles = True
me_cube_008.use_remesh_preserve_attributes = False
me_cube_008.use_mirror_vertex_groups = False
me_cube_008.update()
me_cube_009 = bpy.data.meshes.new('Cube.009')
me_cube_009.from_pydata([(-1.0, -1.0, -1.0), (-1.0, -1.0, 1.0), (-1.0, 1.0, -1.0), (-1.0, 1.0, 1.0), (1.0, -1.0, -1.0), (1.0, -1.0, 1.0), (1.0, 1.0, -1.0), (1.0, 1.0, 1.0)], [], [(0, 1, 3, 2), (2, 3, 7, 6), (6, 7, 5, 4), (4, 5, 1, 0), (2, 6, 4, 0), (7, 3, 1, 5)])
_uv = me_cube_009.uv_layers.new(name='UVMap')
_uv.uv.foreach_set('vector', [0.375, 0.0, 0.625, 0.0, 0.625, 0.25, 0.375, 0.25, 0.375, 0.25, 0.625, 0.25, 0.625, 0.5, 0.375, 0.5, 0.375, 0.5, 0.625, 0.5, 0.625, 0.75, 0.375, 0.75, 0.375, 0.75, 0.625, 0.75, 0.625, 1.0, 0.375, 1.0, 0.125, 0.5, 0.375, 0.5, 0.375, 0.75, 0.125, 0.75, 0.625, 0.5, 0.875, 0.5, 0.875, 0.75, 0.625, 0.75])
me_cube_009.use_remesh_fix_poles = True
me_cube_009.use_remesh_preserve_attributes = False
me_cube_009.use_mirror_vertex_groups = False
me_cube_009.update()
me_cube_011 = bpy.data.meshes.new('Cube.011')
me_cube_011.from_pydata([(-1.0, -1.0, -1.0), (-1.0, -1.0, 1.0), (-1.0, 1.0, -1.0), (-1.0, 1.0, 1.0), (1.0, -1.0, -1.0), (1.0, -1.0, 1.0), (1.0, 1.0, -1.0), (1.0, 1.0, 1.0)], [], [(0, 1, 3, 2), (2, 3, 7, 6), (6, 7, 5, 4), (4, 5, 1, 0), (2, 6, 4, 0), (7, 3, 1, 5)])
_uv = me_cube_011.uv_layers.new(name='UVMap')
_uv.uv.foreach_set('vector', [0.375, 0.0, 0.625, 0.0, 0.625, 0.25, 0.375, 0.25, 0.375, 0.25, 0.625, 0.25, 0.625, 0.5, 0.375, 0.5, 0.375, 0.5, 0.625, 0.5, 0.625, 0.75, 0.375, 0.75, 0.375, 0.75, 0.625, 0.75, 0.625, 1.0, 0.375, 1.0, 0.125, 0.5, 0.375, 0.5, 0.375, 0.75, 0.125, 0.75, 0.625, 0.5, 0.875, 0.5, 0.875, 0.75, 0.625, 0.75])
me_cube_011.use_remesh_fix_poles = True
me_cube_011.use_remesh_preserve_attributes = False
me_cube_011.use_mirror_vertex_groups = False
me_cube_011.update()
me_cube_012 = bpy.data.meshes.new('Cube.012')
me_cube_012.from_pydata([(-1.0, -1.0, -1.0), (-1.0, -1.0, 1.0), (-1.0, 1.0, -1.0), (-1.0, 1.0, 1.0), (1.0, -1.0, -1.0), (1.0, -1.0, 1.0), (1.0, 1.0, -1.0), (1.0, 1.0, 1.0)], [], [(0, 1, 3, 2), (2, 3, 7, 6), (6, 7, 5, 4), (4, 5, 1, 0), (2, 6, 4, 0), (7, 3, 1, 5)])
_uv = me_cube_012.uv_layers.new(name='UVMap')
_uv.uv.foreach_set('vector', [0.375, 0.0, 0.625, 0.0, 0.625, 0.25, 0.375, 0.25, 0.375, 0.25, 0.625, 0.25, 0.625, 0.5, 0.375, 0.5, 0.375, 0.5, 0.625, 0.5, 0.625, 0.75, 0.375, 0.75, 0.375, 0.75, 0.625, 0.75, 0.625, 1.0, 0.375, 1.0, 0.125, 0.5, 0.375, 0.5, 0.375, 0.75, 0.125, 0.75, 0.625, 0.5, 0.875, 0.5, 0.875, 0.75, 0.625, 0.75])
me_cube_012.use_remesh_fix_poles = True
me_cube_012.use_remesh_preserve_attributes = False
me_cube_012.use_mirror_vertex_groups = False
me_cube_012.update()
me_cube_013 = bpy.data.meshes.new('Cube.013')
me_cube_013.from_pydata([(-1.0, -1.0, -1.0), (-1.0, -1.0, 1.0), (-1.0, 1.0, -1.0), (-1.0, 1.0, 1.0), (1.0, -1.0, -1.0), (1.0, -1.0, 1.0), (1.0, 1.0, -1.0), (1.0, 1.0, 1.0)], [], [(0, 1, 3, 2), (2, 3, 7, 6), (6, 7, 5, 4), (4, 5, 1, 0), (2, 6, 4, 0), (7, 3, 1, 5)])
_uv = me_cube_013.uv_layers.new(name='UVMap')
_uv.uv.foreach_set('vector', [0.375, 0.0, 0.625, 0.0, 0.625, 0.25, 0.375, 0.25, 0.375, 0.25, 0.625, 0.25, 0.625, 0.5, 0.375, 0.5, 0.375, 0.5, 0.625, 0.5, 0.625, 0.75, 0.375, 0.75, 0.375, 0.75, 0.625, 0.75, 0.625, 1.0, 0.375, 1.0, 0.125, 0.5, 0.375, 0.5, 0.375, 0.75, 0.125, 0.75, 0.625, 0.5, 0.875, 0.5, 0.875, 0.75, 0.625, 0.75])
me_cube_013.use_remesh_fix_poles = True
me_cube_013.use_remesh_preserve_attributes = False
me_cube_013.use_mirror_vertex_groups = False
me_cube_013.update()
me_cube_014 = bpy.data.meshes.new('Cube.014')
me_cube_014.from_pydata([(-1.0, -1.0, -1.0), (-1.0, -1.0, 1.0), (-1.0, 1.0, -1.0), (-1.0, 1.0, 1.0), (1.0, -1.0, -1.0), (1.0, -1.0, 1.0), (1.0, 1.0, -1.0), (1.0, 1.0, 1.0)], [], [(0, 1, 3, 2), (2, 3, 7, 6), (6, 7, 5, 4), (4, 5, 1, 0), (2, 6, 4, 0), (7, 3, 1, 5)])
_uv = me_cube_014.uv_layers.new(name='UVMap')
_uv.uv.foreach_set('vector', [0.375, 0.0, 0.625, 0.0, 0.625, 0.25, 0.375, 0.25, 0.375, 0.25, 0.625, 0.25, 0.625, 0.5, 0.375, 0.5, 0.375, 0.5, 0.625, 0.5, 0.625, 0.75, 0.375, 0.75, 0.375, 0.75, 0.625, 0.75, 0.625, 1.0, 0.375, 1.0, 0.125, 0.5, 0.375, 0.5, 0.375, 0.75, 0.125, 0.75, 0.625, 0.5, 0.875, 0.5, 0.875, 0.75, 0.625, 0.75])
me_cube_014.use_remesh_fix_poles = True
me_cube_014.use_remesh_preserve_attributes = False
me_cube_014.use_mirror_vertex_groups = False
me_cube_014.update()
me_cube_016 = bpy.data.meshes.new('Cube.016')
me_cube_016.from_pydata([(-8.351, -1.866, -1.0), (-8.351, -1.866, 1.0), (-5.601, -1.866, -1.0), (-5.601, -1.866, 1.0), (-5.601, 0.08394, -1.0), (-5.601, 0.08394, 1.0), (-8.336, 0.08394, -1.0), (-8.336, 0.08394, 1.0)], [], [(4, 2, 0, 6), (6, 0, 1, 7), (4, 5, 3, 2), (2, 3, 1, 0), (4, 6, 7, 5), (5, 7, 1, 3)])
_uv = me_cube_016.uv_layers.new(name='UVMap')
_uv.uv.foreach_set('vector', [0.375, 0.5, 0.375, 0.75, 0.125, 0.75, 0.125, 0.5, 0.375, 0.75, 0.375, 1.0, 0.625, 1.0, 0.625, 0.75, 0.375, 0.5, 0.625, 0.5, 0.625, 0.75, 0.375, 0.75, 0.375, 0.75, 0.625, 0.75, 0.625, 1.0, 0.375, 1.0, 0.375, 0.5, 0.375, 0.25, 0.625, 0.25, 0.625, 0.5, 0.625, 0.5, 0.875, 0.5, 0.875, 0.75, 0.625, 0.75])
me_cube_016.use_remesh_fix_poles = True
me_cube_016.use_remesh_preserve_attributes = False
me_cube_016.use_mirror_vertex_groups = False
me_cube_016.update()
me_cube_001 = bpy.data.meshes.new('Cube.001')
me_cube_001.from_pydata([(-8.336, 0.3805, -1.0), (11.91, 0.3805, -1.0), (-8.336, 0.3805, 1.0), (-8.336, 0.08394, -1.0), (11.91, 0.08394, -1.0), (-8.336, 0.08394, 1.0), (11.91, 0.08394, 1.0), (11.91, 0.3805, 1.0)], [], [(1, 4, 3, 0), (0, 2, 7, 1), (3, 5, 2, 0), (4, 6, 5, 3), (2, 5, 6, 7), (1, 7, 6, 4)])
_uv = me_cube_001.uv_layers.new(name='UVMap')
_uv.uv.foreach_set('vector', [0.125, 0.5, 0.375, 0.5, 0.375, 0.75, 0.125, 0.75, 0.375, 0.0, 0.625, 0.0, 0.625, 0.25, 0.375, 0.25, 0.375, 0.75, 0.625, 0.75, 0.625, 1.0, 0.375, 1.0, 0.375, 0.5, 0.625, 0.5, 0.625, 0.75, 0.375, 0.75, 0.625, 0.75, 0.875, 0.75, 0.875, 0.5, 0.625, 0.5, 0.375, 0.25, 0.625, 0.25, 0.625, 0.5, 0.375, 0.5])
me_cube_001.use_remesh_fix_poles = True
me_cube_001.use_remesh_preserve_attributes = False
me_cube_001.use_mirror_vertex_groups = False
me_cube_001.update()

# ---- objects
ob_rohr = bpy.data.objects.new('Rohr', me_cylinder)
ob_langes_rohr = bpy.data.objects.new('Langes Rohr', me_cylinder_001)
ob_rohr_kurve = bpy.data.objects.new('Rohr Kurve', me_cylinder_003)
ob_stange = bpy.data.objects.new('Stange', me_cube_002)
ob_cube_001 = bpy.data.objects.new('Cube.001', me_cube)
ob_cube_002 = bpy.data.objects.new('Cube.002', me_cube_003)
ob_cube_003 = bpy.data.objects.new('Cube.003', me_cube_004)
ob_cube_004 = bpy.data.objects.new('Cube.004', me_cube_005)
ob_cube_005 = bpy.data.objects.new('Cube.005', me_cube_006)
ob_cube_006 = bpy.data.objects.new('Cube.006', me_cube_007)
ob_cylinder = bpy.data.objects.new('Cylinder', me_cylinder_002)
ob_boden_001 = bpy.data.objects.new('Boden.001', me_cube_008)
ob_boden = bpy.data.objects.new('Boden', me_cube_009)
ob_wand = bpy.data.objects.new('Wand', me_cube_011)
ob_wand_001 = bpy.data.objects.new('Wand.001', me_cube_012)
ob_wand_002 = bpy.data.objects.new('Wand.002', me_cube_013)
ob_wand_003 = bpy.data.objects.new('Wand.003', me_cube_014)
ob_boden_003 = bpy.data.objects.new('Boden.003', me_cube_016)
ob_boden_002 = bpy.data.objects.new('Boden.002', me_cube_001)

# ---- transforms, parenting, visibility, modifiers, constraints
ob_rohr.location = (0.0, -170.0, 0.0)
ob_rohr.rotation_euler = (1.571, 0.0, 0.0)
ob_rohr.scale = (0.5, 0.5, 1.0)
ob_rohr.lineart.crease_threshold = 0.0
ob_langes_rohr.location = (0.0, -178.0, 0.0)
ob_langes_rohr.rotation_euler = (1.571, 0.0, 0.0)
ob_langes_rohr.scale = (0.5, 0.5, 5.0)
ob_langes_rohr.lineart.crease_threshold = 0.0
ob_rohr_kurve.location = (-5.0, -170.0, 0.0)
ob_rohr_kurve.rotation_euler = (1.571, 0.0, 0.0)
ob_rohr_kurve.scale = (0.5, 0.5, 1.0)
ob_rohr_kurve.lineart.crease_threshold = 0.0
ob_stange.location = (-5.0, -175.0, 0.0)
ob_stange.rotation_euler = (0.7854, 0.0, 0.0)
ob_stange.scale = (3.0, 0.1, 0.1)
ob_stange.lineart.crease_threshold = 0.0
ob_cube_001.location = (0.0, 0.0, 0.0)
ob_cube_001.scale = (50.0, 1.0, 40.0)
ob_cube_001.lineart.crease_threshold = 0.0
_m = ob_cube_001.modifiers.new('Boolean', 'BOOLEAN')
_m.object = ob_cylinder
_m.solver = 'FAST'
ob_cube_002.location = (-48.4, -60.44, 0.0)
ob_cube_002.rotation_euler = (0.0, -0.0, 1.571)
ob_cube_002.scale = (60.0, 1.0, 40.34)
ob_cube_002.lineart.crease_threshold = 0.0
ob_cube_003.location = (49.0, -60.0, 0.0)
ob_cube_003.rotation_euler = (0.0, -0.0, 1.571)
ob_cube_003.scale = (60.0, 1.0, 40.34)
ob_cube_003.lineart.crease_threshold = 0.0
ob_cube_004.location = (0.0, -120.0, 0.0)
ob_cube_004.scale = (50.0, 1.0, 40.0)
ob_cube_004.lineart.crease_threshold = 0.0
ob_cube_005.location = (-0.1759, -60.44, 40.0)
ob_cube_005.rotation_euler = (1.571, 7.55e-08, 1.571)
ob_cube_005.scale = (60.0, 1.0, 50.0)
ob_cube_005.lineart.crease_threshold = 0.0
ob_cube_006.location = (0.0, -84.0, 0.0)
ob_cube_006.scale = (50.0, 1.0, 40.0)
ob_cube_006.lineart.crease_threshold = 0.0
ob_cylinder.location = (3.0, 0.0, 15.31)
ob_cylinder.rotation_euler = (1.571, 0.0, 0.0)
ob_cylinder.scale = (10.58, 10.58, 10.58)
ob_cylinder.lineart.crease_threshold = 0.0
ob_boden_001.location = (15.88, -144.2, -30.49)
ob_boden_001.scale = (2.4, 24.0, 0.6)
ob_boden_001.lineart.crease_threshold = 0.0
ob_boden.location = (42.28, -165.8, -30.49)
ob_boden.rotation_euler = (0.0, -0.0, 1.571)
ob_boden.scale = (2.4, 24.0, 0.6)
ob_boden.lineart.crease_threshold = 0.0
ob_wand.location = (12.88, -143.6, -26.29)
ob_wand.scale = (0.6, 24.0, 4.8)
ob_wand.lineart.crease_threshold = 0.0
ob_wand_001.location = (18.88, -141.8, -26.29)
ob_wand_001.scale = (0.6, 21.6, 4.8)
ob_wand_001.lineart.crease_threshold = 0.0
ob_wand_002.location = (43.24, -162.8, -26.29)
ob_wand_002.rotation_euler = (0.0, -0.0, -1.571)
ob_wand_002.scale = (0.6, 23.7, 4.8)
ob_wand_002.lineart.crease_threshold = 0.0
ob_wand_003.location = (39.28, -168.2, -26.29)
ob_wand_003.rotation_euler = (0.0, -0.0, -1.571)
ob_wand_003.scale = (0.6, 27.76, 4.8)
ob_wand_003.lineart.crease_threshold = 0.0
ob_boden_003.location = (21.5, -148.8, -20.89)
ob_boden_003.rotation_euler = (0.0, -0.0, 1.571)
ob_boden_003.scale = (2.4, 24.0, 0.6)
ob_boden_003.lineart.crease_threshold = 0.0
ob_boden_002.location = (21.5, -148.8, -20.89)
ob_boden_002.rotation_euler = (0.0, -0.0, 1.571)
ob_boden_002.scale = (2.4, 24.0, 0.6)
ob_boden_002.lineart.crease_threshold = 0.0

# ---- collection membership
col_collection.objects.link(ob_rohr)
col_collection.objects.link(ob_langes_rohr)
col_collection.objects.link(ob_rohr_kurve)
col_collection.objects.link(ob_stange)
col_collection.objects.link(ob_cube_001)
col_collection.objects.link(ob_cube_002)
col_collection.objects.link(ob_cube_003)
col_collection.objects.link(ob_cube_004)
col_collection.objects.link(ob_cube_005)
col_collection.objects.link(ob_cube_006)
col_collection.objects.link(ob_cylinder)
col_collection.objects.link(ob_boden_001)
col_collection.objects.link(ob_boden)
col_collection.objects.link(ob_wand)
col_collection.objects.link(ob_wand_001)
col_collection.objects.link(ob_wand_002)
col_collection.objects.link(ob_wand_003)
col_collection.objects.link(ob_boden_003)
col_collection.objects.link(ob_boden_002)

# ---- scene / render settings (as saved in the file)
scene.frame_start = 1; scene.frame_end = 250; scene.frame_set(1)
scene.render.engine = 'BLENDER_EEVEE_NEXT'
scene.cycles.use_denoising = False
scene.cycles.samples = 128
scene.cycles.sampling_pattern = 'TABULATED_SOBOL'
scene.cycles.use_adaptive_sampling = False
scene.cycles.use_light_tree = False
scene.view_settings.view_transform = 'Filmic'
bpy.context.view_layer.update()

# ---- added for rendering (the .blend has no active camera and no usable light): camera, sun
cam_auto = bpy.data.cameras.new('AutoCamera')
cam_auto.lens = 50.0
cam_auto.sensor_width = 36.0
cam_auto.clip_end = 3904.71
ob_auto_camera = bpy.data.objects.new('AutoCamera', cam_auto)
scene.collection.objects.link(ob_auto_camera)
ob_auto_camera.location = (230.923, -353.202, 178.323)
ob_auto_camera.rotation_euler = (1.09748, -7.21219e-08, 0.694738)
scene.camera = ob_auto_camera
light_auto_sun = bpy.data.lights.new('AutoSun', 'SUN')
light_auto_sun.energy = 3.0
light_auto_sun.angle = 0.0523599
ob_auto_sun = bpy.data.objects.new('AutoSun', light_auto_sun)
scene.collection.objects.link(ob_auto_sun)
ob_auto_sun.rotation_euler = (0.872665, 0.174533, 0.523599)
bpy.context.view_layer.update()
